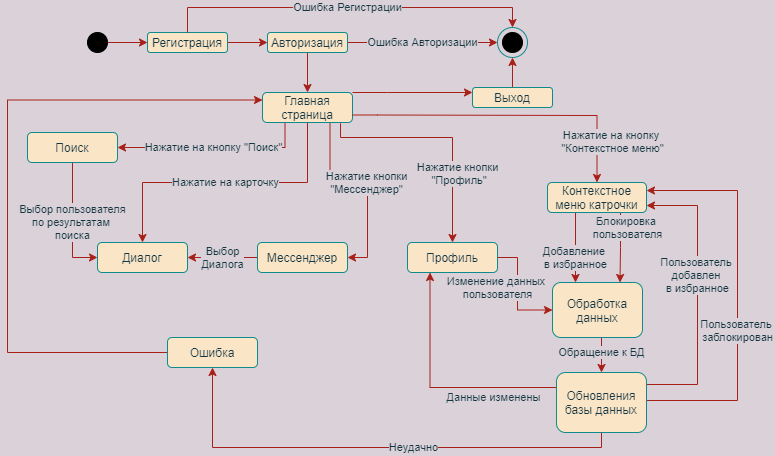

The diagram above was exported from draw.io. Its source (the exported page's mxGraphModel, read from the mxfile embedded in the PNG):
<mxGraphModel dx="1185" dy="662" grid="1" gridSize="10" guides="1" tooltips="1" connect="1" arrows="1" fold="1" page="1" pageScale="1" pageWidth="827" pageHeight="1169" background="#DAD2D8" math="0" shadow="0">
  <root>
    <mxCell id="0" />
    <mxCell id="1" parent="0" />
    <mxCell id="oA20PR9g5Ns0Sb_xWmgj-36" value="Данные изменены" style="edgeStyle=orthogonalEdgeStyle;rounded=0;orthogonalLoop=1;jettySize=auto;html=1;entryX=0.25;entryY=1;entryDx=0;entryDy=0;fontFamily=Helvetica;labelBackgroundColor=#DAD2D8;strokeColor=#A8201A;fontColor=#143642;exitX=0;exitY=0.25;exitDx=0;exitDy=0;" parent="1" source="oA20PR9g5Ns0Sb_xWmgj-33" target="oA20PR9g5Ns0Sb_xWmgj-12" edge="1">
      <mxGeometry x="-0.4787" y="10" relative="1" as="geometry">
        <mxPoint x="695" y="730" as="sourcePoint" />
        <mxPoint as="offset" />
      </mxGeometry>
    </mxCell>
    <mxCell id="oA20PR9g5Ns0Sb_xWmgj-18" style="edgeStyle=orthogonalEdgeStyle;rounded=0;orthogonalLoop=1;jettySize=auto;html=1;exitX=1;exitY=0.5;exitDx=0;exitDy=0;entryX=0;entryY=0.5;entryDx=0;entryDy=0;fontFamily=Helvetica;labelBackgroundColor=#DAD2D8;strokeColor=#A8201A;fontColor=#143642;" parent="1" source="oA20PR9g5Ns0Sb_xWmgj-2" target="oA20PR9g5Ns0Sb_xWmgj-3" edge="1">
      <mxGeometry relative="1" as="geometry" />
    </mxCell>
    <mxCell id="oA20PR9g5Ns0Sb_xWmgj-2" value="Регистрация" style="rounded=1;whiteSpace=wrap;html=1;fillColor=#FAE5C7;strokeColor=#0F8B8D;fontColor=#143642;" parent="1" vertex="1">
      <mxGeometry x="360" y="335" width="80" height="20" as="geometry" />
    </mxCell>
    <mxCell id="oA20PR9g5Ns0Sb_xWmgj-26" value="Ошибка Авторизации" style="edgeStyle=orthogonalEdgeStyle;rounded=0;orthogonalLoop=1;jettySize=auto;html=1;exitX=1;exitY=0.5;exitDx=0;exitDy=0;entryX=0;entryY=0.5;entryDx=0;entryDy=0;fontFamily=Helvetica;labelBackgroundColor=#DAD2D8;strokeColor=#A8201A;fontColor=#143642;" parent="1" source="oA20PR9g5Ns0Sb_xWmgj-3" target="oA20PR9g5Ns0Sb_xWmgj-24" edge="1">
      <mxGeometry relative="1" as="geometry" />
    </mxCell>
    <mxCell id="oA20PR9g5Ns0Sb_xWmgj-28" style="edgeStyle=orthogonalEdgeStyle;rounded=0;orthogonalLoop=1;jettySize=auto;html=1;exitX=0.5;exitY=1;exitDx=0;exitDy=0;entryX=0.5;entryY=0;entryDx=0;entryDy=0;fontFamily=Helvetica;labelBackgroundColor=#DAD2D8;strokeColor=#A8201A;fontColor=#143642;" parent="1" source="oA20PR9g5Ns0Sb_xWmgj-3" target="oA20PR9g5Ns0Sb_xWmgj-9" edge="1">
      <mxGeometry relative="1" as="geometry" />
    </mxCell>
    <mxCell id="oA20PR9g5Ns0Sb_xWmgj-3" value="Авторизация" style="rounded=1;whiteSpace=wrap;html=1;fillColor=#FAE5C7;strokeColor=#0F8B8D;fontColor=#143642;" parent="1" vertex="1">
      <mxGeometry x="480" y="335" width="80" height="20" as="geometry" />
    </mxCell>
    <mxCell id="oA20PR9g5Ns0Sb_xWmgj-29" style="edgeStyle=orthogonalEdgeStyle;rounded=0;orthogonalLoop=1;jettySize=auto;html=1;exitX=0.5;exitY=0;exitDx=0;exitDy=0;fontFamily=Helvetica;labelBackgroundColor=#DAD2D8;strokeColor=#A8201A;fontColor=#143642;" parent="1" source="oA20PR9g5Ns0Sb_xWmgj-4" target="oA20PR9g5Ns0Sb_xWmgj-24" edge="1">
      <mxGeometry relative="1" as="geometry" />
    </mxCell>
    <mxCell id="oA20PR9g5Ns0Sb_xWmgj-4" value="Выход" style="rounded=1;whiteSpace=wrap;html=1;fillColor=#FAE5C7;strokeColor=#0F8B8D;fontColor=#143642;" parent="1" vertex="1">
      <mxGeometry x="685" y="390" width="80" height="20" as="geometry" />
    </mxCell>
    <mxCell id="oA20PR9g5Ns0Sb_xWmgj-19" style="edgeStyle=orthogonalEdgeStyle;rounded=0;orthogonalLoop=1;jettySize=auto;html=1;exitX=1;exitY=0.5;exitDx=0;exitDy=0;entryX=0;entryY=0.5;entryDx=0;entryDy=0;fontFamily=Helvetica;labelBackgroundColor=#DAD2D8;strokeColor=#A8201A;fontColor=#143642;" parent="1" source="oA20PR9g5Ns0Sb_xWmgj-6" target="oA20PR9g5Ns0Sb_xWmgj-2" edge="1">
      <mxGeometry relative="1" as="geometry" />
    </mxCell>
    <mxCell id="oA20PR9g5Ns0Sb_xWmgj-6" value="" style="ellipse;whiteSpace=wrap;html=1;aspect=fixed;fontColor=#143642;fillColor=#000000;" parent="1" vertex="1">
      <mxGeometry x="300" y="335" width="20" height="20" as="geometry" />
    </mxCell>
    <mxCell id="oA20PR9g5Ns0Sb_xWmgj-8" value="" style="ellipse;whiteSpace=wrap;html=1;aspect=fixed;fontColor=#143642;fillColor=#000000;" parent="1" vertex="1">
      <mxGeometry x="715" y="335" width="20" height="20" as="geometry" />
    </mxCell>
    <mxCell id="oA20PR9g5Ns0Sb_xWmgj-17" style="edgeStyle=orthogonalEdgeStyle;rounded=0;orthogonalLoop=1;jettySize=auto;html=1;exitX=1;exitY=0;exitDx=0;exitDy=0;entryX=0;entryY=0.25;entryDx=0;entryDy=0;fontFamily=Helvetica;labelBackgroundColor=#DAD2D8;strokeColor=#A8201A;fontColor=#143642;" parent="1" source="oA20PR9g5Ns0Sb_xWmgj-9" target="oA20PR9g5Ns0Sb_xWmgj-4" edge="1">
      <mxGeometry relative="1" as="geometry">
        <Array as="points">
          <mxPoint x="600" y="395" />
          <mxPoint x="600" y="395" />
        </Array>
      </mxGeometry>
    </mxCell>
    <mxCell id="oA20PR9g5Ns0Sb_xWmgj-30" value="Нажатие кнопки&lt;br&gt;&amp;nbsp;&quot;Профиль&quot;" style="edgeStyle=orthogonalEdgeStyle;rounded=0;orthogonalLoop=1;jettySize=auto;html=1;entryX=0.5;entryY=0;entryDx=0;entryDy=0;fontFamily=Helvetica;labelBackgroundColor=#DAD2D8;strokeColor=#A8201A;fontColor=#143642;exitX=0.867;exitY=1.027;exitDx=0;exitDy=0;exitPerimeter=0;" parent="1" source="oA20PR9g5Ns0Sb_xWmgj-9" target="oA20PR9g5Ns0Sb_xWmgj-12" edge="1">
      <mxGeometry x="0.3924" y="5" relative="1" as="geometry">
        <mxPoint y="1" as="offset" />
        <mxPoint x="590" y="420" as="sourcePoint" />
        <Array as="points">
          <mxPoint x="553" y="440" />
          <mxPoint x="665" y="440" />
        </Array>
      </mxGeometry>
    </mxCell>
    <mxCell id="oA20PR9g5Ns0Sb_xWmgj-39" value="Нажатие кнопки&lt;br&gt;&quot;Мессенджер&quot;" style="edgeStyle=orthogonalEdgeStyle;rounded=0;orthogonalLoop=1;jettySize=auto;html=1;exitX=0.75;exitY=1;exitDx=0;exitDy=0;entryX=1;entryY=0.5;entryDx=0;entryDy=0;fontFamily=Helvetica;labelBackgroundColor=#DAD2D8;strokeColor=#A8201A;fontColor=#143642;" parent="1" source="oA20PR9g5Ns0Sb_xWmgj-9" target="oA20PR9g5Ns0Sb_xWmgj-13" edge="1">
      <mxGeometry relative="1" as="geometry" />
    </mxCell>
    <mxCell id="oA20PR9g5Ns0Sb_xWmgj-40" value="Нажатие на карточку" style="edgeStyle=orthogonalEdgeStyle;rounded=0;orthogonalLoop=1;jettySize=auto;html=1;exitX=0.5;exitY=1;exitDx=0;exitDy=0;entryX=0.5;entryY=0;entryDx=0;entryDy=0;fontFamily=Helvetica;labelBackgroundColor=#DAD2D8;strokeColor=#A8201A;fontColor=#143642;" parent="1" source="oA20PR9g5Ns0Sb_xWmgj-9" target="oA20PR9g5Ns0Sb_xWmgj-14" edge="1">
      <mxGeometry relative="1" as="geometry" />
    </mxCell>
    <mxCell id="oA20PR9g5Ns0Sb_xWmgj-41" value="Нажатие на кнопку &quot;Поиск&quot;" style="edgeStyle=orthogonalEdgeStyle;rounded=0;orthogonalLoop=1;jettySize=auto;html=1;exitX=0.25;exitY=1;exitDx=0;exitDy=0;entryX=1;entryY=0.5;entryDx=0;entryDy=0;fontFamily=Helvetica;labelBackgroundColor=#DAD2D8;strokeColor=#A8201A;fontColor=#143642;" parent="1" source="oA20PR9g5Ns0Sb_xWmgj-9" target="oA20PR9g5Ns0Sb_xWmgj-16" edge="1">
      <mxGeometry relative="1" as="geometry" />
    </mxCell>
    <mxCell id="oA20PR9g5Ns0Sb_xWmgj-9" value="Главная страница" style="rounded=1;whiteSpace=wrap;html=1;fillColor=#FAE5C7;strokeColor=#0F8B8D;fontColor=#143642;" parent="1" vertex="1">
      <mxGeometry x="475" y="395" width="90" height="30" as="geometry" />
    </mxCell>
    <mxCell id="oA20PR9g5Ns0Sb_xWmgj-32" value="Изменение данных &lt;br&gt;пользователя" style="edgeStyle=orthogonalEdgeStyle;rounded=0;orthogonalLoop=1;jettySize=auto;html=1;exitX=1;exitY=0.5;exitDx=0;exitDy=0;fontFamily=Helvetica;labelBackgroundColor=#DAD2D8;strokeColor=#A8201A;fontColor=#143642;entryX=0;entryY=0.5;entryDx=0;entryDy=0;" parent="1" source="oA20PR9g5Ns0Sb_xWmgj-12" target="oA20PR9g5Ns0Sb_xWmgj-31" edge="1">
      <mxGeometry x="-0.07" y="-20" relative="1" as="geometry">
        <mxPoint x="665" y="630" as="targetPoint" />
        <Array as="points">
          <mxPoint x="730" y="560" />
          <mxPoint x="730" y="613" />
        </Array>
        <mxPoint as="offset" />
      </mxGeometry>
    </mxCell>
    <mxCell id="oA20PR9g5Ns0Sb_xWmgj-12" value="Профиль" style="rounded=1;whiteSpace=wrap;html=1;fillColor=#FAE5C7;strokeColor=#0F8B8D;fontColor=#143642;" parent="1" vertex="1">
      <mxGeometry x="620" y="545" width="90" height="30" as="geometry" />
    </mxCell>
    <mxCell id="oA20PR9g5Ns0Sb_xWmgj-51" value="Выбор&lt;br&gt;Диалога" style="edgeStyle=orthogonalEdgeStyle;rounded=0;orthogonalLoop=1;jettySize=auto;html=1;exitX=0;exitY=0.5;exitDx=0;exitDy=0;entryX=1;entryY=0.5;entryDx=0;entryDy=0;fontFamily=Helvetica;labelBackgroundColor=#DAD2D8;strokeColor=#A8201A;fontColor=#143642;" parent="1" source="oA20PR9g5Ns0Sb_xWmgj-13" target="oA20PR9g5Ns0Sb_xWmgj-14" edge="1">
      <mxGeometry relative="1" as="geometry" />
    </mxCell>
    <mxCell id="oA20PR9g5Ns0Sb_xWmgj-13" value="Мессенджер" style="rounded=1;whiteSpace=wrap;html=1;fillColor=#FAE5C7;strokeColor=#0F8B8D;fontColor=#143642;" parent="1" vertex="1">
      <mxGeometry x="470" y="545" width="90" height="30" as="geometry" />
    </mxCell>
    <mxCell id="oA20PR9g5Ns0Sb_xWmgj-14" value="Диалог" style="rounded=1;whiteSpace=wrap;html=1;fillColor=#FAE5C7;strokeColor=#0F8B8D;fontColor=#143642;" parent="1" vertex="1">
      <mxGeometry x="310" y="545" width="90" height="30" as="geometry" />
    </mxCell>
    <mxCell id="oA20PR9g5Ns0Sb_xWmgj-45" value="Выбор пользователя&lt;br&gt;по результатам&amp;nbsp;&lt;br&gt;поиска" style="edgeStyle=orthogonalEdgeStyle;rounded=0;orthogonalLoop=1;jettySize=auto;html=1;exitX=0.5;exitY=1;exitDx=0;exitDy=0;entryX=0;entryY=0.5;entryDx=0;entryDy=0;fontFamily=Helvetica;labelBackgroundColor=#DAD2D8;strokeColor=#A8201A;fontColor=#143642;" parent="1" source="oA20PR9g5Ns0Sb_xWmgj-16" target="oA20PR9g5Ns0Sb_xWmgj-14" edge="1">
      <mxGeometry relative="1" as="geometry" />
    </mxCell>
    <mxCell id="oA20PR9g5Ns0Sb_xWmgj-16" value="Поиск" style="rounded=1;whiteSpace=wrap;html=1;fillColor=#FAE5C7;strokeColor=#0F8B8D;fontColor=#143642;" parent="1" vertex="1">
      <mxGeometry x="240" y="435" width="90" height="30" as="geometry" />
    </mxCell>
    <mxCell id="oA20PR9g5Ns0Sb_xWmgj-24" value="" style="ellipse;whiteSpace=wrap;html=1;aspect=fixed;fontFamily=Helvetica;fillColor=none;strokeColor=#0F8B8D;fontColor=#143642;" parent="1" vertex="1">
      <mxGeometry x="710" y="330" width="30" height="30" as="geometry" />
    </mxCell>
    <mxCell id="oA20PR9g5Ns0Sb_xWmgj-38" value="Обращение к БД" style="edgeStyle=orthogonalEdgeStyle;rounded=0;orthogonalLoop=1;jettySize=auto;html=1;exitX=0.5;exitY=1;exitDx=0;exitDy=0;entryX=0.5;entryY=0;entryDx=0;entryDy=0;fontFamily=Helvetica;labelBackgroundColor=#DAD2D8;strokeColor=#A8201A;fontColor=#143642;" parent="1" source="oA20PR9g5Ns0Sb_xWmgj-31" target="oA20PR9g5Ns0Sb_xWmgj-33" edge="1">
      <mxGeometry relative="1" as="geometry" />
    </mxCell>
    <mxCell id="oA20PR9g5Ns0Sb_xWmgj-31" value="Обработка данных" style="rounded=1;whiteSpace=wrap;html=1;fillColor=#FAE5C7;strokeColor=#0F8B8D;fontColor=#143642;" parent="1" vertex="1">
      <mxGeometry x="765" y="585" width="90" height="55" as="geometry" />
    </mxCell>
    <mxCell id="oA20PR9g5Ns0Sb_xWmgj-35" value="Неудачно" style="edgeStyle=orthogonalEdgeStyle;rounded=0;orthogonalLoop=1;jettySize=auto;html=1;exitX=0.5;exitY=1;exitDx=0;exitDy=0;fontFamily=Helvetica;labelBackgroundColor=#DAD2D8;strokeColor=#A8201A;fontColor=#143642;entryX=0.5;entryY=1;entryDx=0;entryDy=0;" parent="1" source="oA20PR9g5Ns0Sb_xWmgj-33" target="oA20PR9g5Ns0Sb_xWmgj-34" edge="1">
      <mxGeometry x="-0.161" relative="1" as="geometry">
        <Array as="points">
          <mxPoint x="814" y="750" />
          <mxPoint x="425" y="750" />
        </Array>
        <mxPoint x="810" y="775" as="targetPoint" />
        <mxPoint as="offset" />
      </mxGeometry>
    </mxCell>
    <mxCell id="oA20PR9g5Ns0Sb_xWmgj-49" value="Пользователь &lt;br&gt;заблокирован" style="edgeStyle=orthogonalEdgeStyle;rounded=0;orthogonalLoop=1;jettySize=auto;html=1;fontFamily=Helvetica;labelBackgroundColor=#DAD2D8;strokeColor=#A8201A;fontColor=#143642;exitX=1;exitY=0.5;exitDx=0;exitDy=0;entryX=1;entryY=0.25;entryDx=0;entryDy=0;" parent="1" source="oA20PR9g5Ns0Sb_xWmgj-33" target="oA20PR9g5Ns0Sb_xWmgj-37" edge="1">
      <mxGeometry x="-0.1778" relative="1" as="geometry">
        <Array as="points">
          <mxPoint x="859" y="703" />
          <mxPoint x="950" y="703" />
          <mxPoint x="950" y="493" />
          <mxPoint x="859" y="493" />
        </Array>
        <mxPoint as="offset" />
        <mxPoint x="910" y="703" as="sourcePoint" />
        <mxPoint x="880" y="508" as="targetPoint" />
      </mxGeometry>
    </mxCell>
    <mxCell id="oA20PR9g5Ns0Sb_xWmgj-50" value="Пользователь &lt;br&gt;добавлен &lt;br&gt;в избранное" style="edgeStyle=orthogonalEdgeStyle;rounded=0;orthogonalLoop=1;jettySize=auto;html=1;fontFamily=Helvetica;labelBackgroundColor=#DAD2D8;strokeColor=#A8201A;fontColor=#143642;exitX=0.995;exitY=0.172;exitDx=0;exitDy=0;exitPerimeter=0;entryX=1;entryY=0.75;entryDx=0;entryDy=0;" parent="1" source="oA20PR9g5Ns0Sb_xWmgj-33" target="oA20PR9g5Ns0Sb_xWmgj-37" edge="1">
      <mxGeometry x="0.1393" relative="1" as="geometry">
        <Array as="points">
          <mxPoint x="859" y="687" />
          <mxPoint x="910" y="687" />
          <mxPoint x="910" y="508" />
          <mxPoint x="859" y="508" />
        </Array>
        <mxPoint x="890" y="687" as="sourcePoint" />
        <mxPoint x="890" y="493" as="targetPoint" />
        <mxPoint as="offset" />
      </mxGeometry>
    </mxCell>
    <mxCell id="oA20PR9g5Ns0Sb_xWmgj-33" value="Обновления базы данных" style="rounded=1;whiteSpace=wrap;html=1;fillColor=#FAE5C7;strokeColor=#0F8B8D;fontColor=#143642;" parent="1" vertex="1">
      <mxGeometry x="769" y="675" width="90" height="60" as="geometry" />
    </mxCell>
    <mxCell id="oA20PR9g5Ns0Sb_xWmgj-44" style="edgeStyle=orthogonalEdgeStyle;rounded=0;orthogonalLoop=1;jettySize=auto;html=1;exitX=0;exitY=0.25;exitDx=0;exitDy=0;entryX=0;entryY=0.25;entryDx=0;entryDy=0;fontFamily=Helvetica;labelBackgroundColor=#DAD2D8;strokeColor=#A8201A;fontColor=#143642;" parent="1" source="oA20PR9g5Ns0Sb_xWmgj-34" target="oA20PR9g5Ns0Sb_xWmgj-9" edge="1">
      <mxGeometry relative="1" as="geometry">
        <Array as="points">
          <mxPoint x="380" y="655" />
          <mxPoint x="220" y="655" />
          <mxPoint x="220" y="402" />
        </Array>
      </mxGeometry>
    </mxCell>
    <mxCell id="oA20PR9g5Ns0Sb_xWmgj-34" value="Ошибка" style="rounded=1;whiteSpace=wrap;html=1;fillColor=#FAE5C7;strokeColor=#0F8B8D;fontColor=#143642;" parent="1" vertex="1">
      <mxGeometry x="380" y="640" width="90" height="30" as="geometry" />
    </mxCell>
    <mxCell id="oA20PR9g5Ns0Sb_xWmgj-27" value="Ошибка Регистрации" style="edgeStyle=orthogonalEdgeStyle;rounded=0;orthogonalLoop=1;jettySize=auto;html=1;exitX=0.5;exitY=0;exitDx=0;exitDy=0;entryX=0.5;entryY=0;entryDx=0;entryDy=0;fontFamily=Helvetica;labelBackgroundColor=#DAD2D8;strokeColor=#A8201A;fontColor=#143642;" parent="1" source="oA20PR9g5Ns0Sb_xWmgj-2" target="oA20PR9g5Ns0Sb_xWmgj-24" edge="1">
      <mxGeometry relative="1" as="geometry" />
    </mxCell>
    <mxCell id="oA20PR9g5Ns0Sb_xWmgj-48" value="Блокировка&amp;nbsp;&lt;br&gt;пользователя" style="edgeStyle=orthogonalEdgeStyle;rounded=0;orthogonalLoop=1;jettySize=auto;html=1;exitX=0.75;exitY=1;exitDx=0;exitDy=0;fontFamily=Helvetica;labelBackgroundColor=#DAD2D8;strokeColor=#A8201A;fontColor=#143642;entryX=0.75;entryY=0;entryDx=0;entryDy=0;" parent="1" source="oA20PR9g5Ns0Sb_xWmgj-37" target="oA20PR9g5Ns0Sb_xWmgj-31" edge="1">
      <mxGeometry x="-0.5469" y="7" relative="1" as="geometry">
        <mxPoint as="offset" />
        <mxPoint x="859" y="560" as="targetPoint" />
        <Array as="points">
          <mxPoint x="833" y="515" />
          <mxPoint x="833" y="550" />
          <mxPoint x="833" y="550" />
        </Array>
      </mxGeometry>
    </mxCell>
    <mxCell id="oA20PR9g5Ns0Sb_xWmgj-52" value="Добавление &lt;br&gt;в избранное" style="edgeStyle=orthogonalEdgeStyle;rounded=0;orthogonalLoop=1;jettySize=auto;html=1;exitX=0.25;exitY=1;exitDx=0;exitDy=0;fontFamily=Helvetica;labelBackgroundColor=#DAD2D8;strokeColor=#A8201A;fontColor=#143642;entryX=0.25;entryY=0;entryDx=0;entryDy=0;" parent="1" source="oA20PR9g5Ns0Sb_xWmgj-37" target="oA20PR9g5Ns0Sb_xWmgj-31" edge="1">
      <mxGeometry x="0.3085" relative="1" as="geometry">
        <mxPoint as="offset" />
        <mxPoint x="809" y="560" as="targetPoint" />
        <Array as="points">
          <mxPoint x="788" y="515" />
          <mxPoint x="788" y="585" />
        </Array>
      </mxGeometry>
    </mxCell>
    <mxCell id="oA20PR9g5Ns0Sb_xWmgj-37" value="Контекстное меню катрочки" style="rounded=1;whiteSpace=wrap;html=1;fontFamily=Helvetica;fillColor=#FAE5C7;strokeColor=#0F8B8D;fontColor=#143642;" parent="1" vertex="1">
      <mxGeometry x="760" y="485" width="99" height="30" as="geometry" />
    </mxCell>
    <mxCell id="oA20PR9g5Ns0Sb_xWmgj-42" value="Нажатие на кнопку &lt;br&gt;&quot;Контекстное меню&quot;" style="edgeStyle=orthogonalEdgeStyle;rounded=0;orthogonalLoop=1;jettySize=auto;html=1;entryX=0.5;entryY=0;entryDx=0;entryDy=0;fontFamily=Helvetica;labelBackgroundColor=#DAD2D8;strokeColor=#A8201A;fontColor=#143642;exitX=1;exitY=0.75;exitDx=0;exitDy=0;" parent="1" source="oA20PR9g5Ns0Sb_xWmgj-9" target="oA20PR9g5Ns0Sb_xWmgj-37" edge="1">
      <mxGeometry x="0.7404" y="15" relative="1" as="geometry">
        <mxPoint as="offset" />
        <mxPoint x="570" y="425" as="sourcePoint" />
        <Array as="points">
          <mxPoint x="590" y="418" />
          <mxPoint x="810" y="418" />
        </Array>
      </mxGeometry>
    </mxCell>
  </root>
</mxGraphModel>